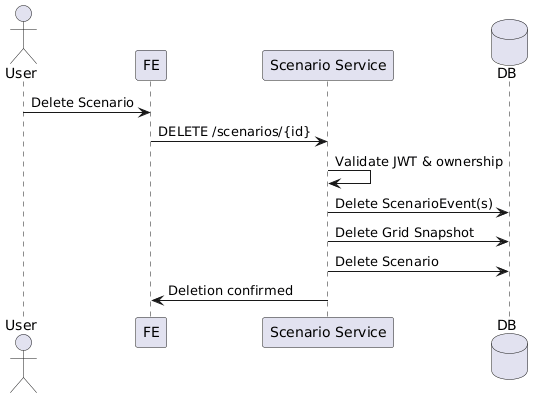

The diagram above was rendered by PlantUML. Its source (embedded in the PNG):
@startuml
actor User
participant FE
participant "Scenario Service" as SS
database DB

User -> FE : Delete Scenario
FE -> SS : DELETE /scenarios/{id}
SS -> SS : Validate JWT & ownership
SS -> DB : Delete ScenarioEvent(s)
SS -> DB : Delete Grid Snapshot
SS -> DB : Delete Scenario
SS -> FE : Deletion confirmed
@enduml